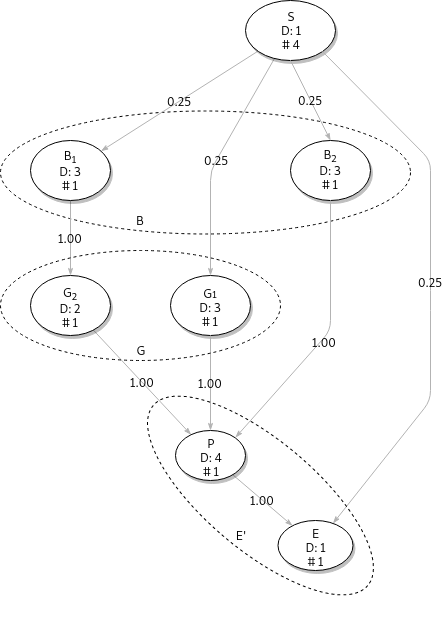

The diagram above was exported from draw.io. Its source (the exported page's mxGraphModel, read from the mxfile embedded in the PNG):
<mxGraphModel dx="838" dy="487" grid="1" gridSize="10" guides="1" tooltips="1" connect="1" arrows="1" fold="1" page="1" pageScale="1" pageWidth="1100" pageHeight="850" background="none" math="0" shadow="0">
  <root>
    <mxCell id="0" />
    <mxCell id="1" parent="0" />
    <mxCell id="V0YorhsyG2WKZcjtIYjI-7" value="" style="ellipse;whiteSpace=wrap;html=1;fillColor=none;dashed=1;" parent="1" vertex="1">
      <mxGeometry x="180" y="150" width="410" height="123" as="geometry" />
    </mxCell>
    <mxCell id="1ea317790d2ca983-13" value="0.25" style="edgeStyle=none;rounded=1;html=1;labelBackgroundColor=none;startArrow=none;startFill=0;startSize=5;endArrow=classicThin;endFill=1;endSize=5;jettySize=auto;orthogonalLoop=1;strokeColor=#B3B3B3;strokeWidth=1;fontFamily=Verdana;fontSize=12;fontColor=#000000;" parent="1" source="1ea317790d2ca983-1" target="1ea317790d2ca983-9" edge="1">
      <mxGeometry relative="1" as="geometry" />
    </mxCell>
    <mxCell id="1ea317790d2ca983-14" value="0.25" style="edgeStyle=none;rounded=1;html=1;labelBackgroundColor=none;startArrow=none;startFill=0;startSize=5;endArrow=classicThin;endFill=1;endSize=5;jettySize=auto;orthogonalLoop=1;strokeColor=#B3B3B3;strokeWidth=1;fontFamily=Verdana;fontSize=12;fontColor=#000000;" parent="1" source="1ea317790d2ca983-1" target="1ea317790d2ca983-3" edge="1">
      <mxGeometry relative="1" as="geometry">
        <Array as="points">
          <mxPoint x="390" y="210" />
        </Array>
      </mxGeometry>
    </mxCell>
    <mxCell id="1ea317790d2ca983-1" value="S&lt;br&gt;D: 1&lt;br&gt;# 4&lt;br&gt;" style="ellipse;whiteSpace=wrap;html=1;rounded=0;shadow=1;comic=0;labelBackgroundColor=none;strokeColor=#000000;strokeWidth=1;fillColor=#FFFFFF;fontFamily=Verdana;fontSize=12;fontColor=#000000;align=center;" parent="1" vertex="1">
      <mxGeometry x="425" y="40" width="90" height="60" as="geometry" />
    </mxCell>
    <mxCell id="1ea317790d2ca983-2" value="B&lt;sub&gt;2&lt;br&gt;&lt;/sub&gt;D: 3&lt;br&gt;# 1&lt;sub&gt;&lt;br&gt;&lt;/sub&gt;" style="ellipse;whiteSpace=wrap;html=1;rounded=0;shadow=1;comic=0;labelBackgroundColor=none;strokeColor=#000000;strokeWidth=1;fillColor=#FFFFFF;fontFamily=Verdana;fontSize=12;fontColor=#000000;align=center;" parent="1" vertex="1">
      <mxGeometry x="470" y="180" width="80" height="60" as="geometry" />
    </mxCell>
    <mxCell id="1ea317790d2ca983-3" value="&lt;sub&gt;&lt;span style=&quot;font-size: 12px&quot;&gt;G&lt;/span&gt;1&lt;br&gt;&lt;/sub&gt;D: 3&lt;br&gt;# 1&lt;br&gt;" style="ellipse;whiteSpace=wrap;html=1;rounded=0;shadow=1;comic=0;labelBackgroundColor=none;strokeColor=#000000;strokeWidth=1;fillColor=#FFFFFF;fontFamily=Verdana;fontSize=12;fontColor=#000000;align=center;" parent="1" vertex="1">
      <mxGeometry x="350" y="315" width="80" height="60" as="geometry" />
    </mxCell>
    <mxCell id="1ea317790d2ca983-17" value="0.25" style="edgeStyle=none;rounded=1;html=1;labelBackgroundColor=none;startArrow=none;startFill=0;startSize=5;endArrow=classicThin;endFill=1;endSize=5;jettySize=auto;orthogonalLoop=1;strokeColor=#B3B3B3;strokeWidth=1;fontFamily=Verdana;fontSize=12;fontColor=#000000;exitX=1;exitY=1;exitDx=0;exitDy=0;" parent="1" source="1ea317790d2ca983-1" target="1ea317790d2ca983-8" edge="1">
      <mxGeometry relative="1" as="geometry">
        <mxPoint x="390" y="230" as="sourcePoint" />
        <Array as="points">
          <mxPoint x="610" y="200" />
          <mxPoint x="610" y="340" />
          <mxPoint x="610" y="440" />
        </Array>
      </mxGeometry>
    </mxCell>
    <mxCell id="1ea317790d2ca983-8" value="&lt;sub&gt;&lt;span style=&quot;font-size: 12px&quot;&gt;E&lt;/span&gt;&lt;br&gt;&lt;/sub&gt;&lt;span&gt;D: 1&lt;/span&gt;&lt;br&gt;&lt;span&gt;# 1&lt;/span&gt;" style="ellipse;whiteSpace=wrap;html=1;rounded=0;shadow=1;comic=0;labelBackgroundColor=none;strokeColor=#000000;strokeWidth=1;fillColor=#FFFFFF;fontFamily=Verdana;fontSize=12;fontColor=#000000;align=center;" parent="1" vertex="1">
      <mxGeometry x="457.5" y="560" width="75" height="50" as="geometry" />
    </mxCell>
    <mxCell id="1ea317790d2ca983-19" value="1.00" style="edgeStyle=none;rounded=1;html=1;labelBackgroundColor=none;startArrow=none;startFill=0;startSize=5;endArrow=classicThin;endFill=1;endSize=5;jettySize=auto;orthogonalLoop=1;strokeColor=#B3B3B3;strokeWidth=1;fontFamily=Verdana;fontSize=12;fontColor=#000000;" parent="1" source="1ea317790d2ca983-9" target="1ea317790d2ca983-10" edge="1">
      <mxGeometry relative="1" as="geometry" />
    </mxCell>
    <mxCell id="1ea317790d2ca983-9" value="B&lt;sub&gt;1&lt;br&gt;&lt;/sub&gt;D: 3&lt;br&gt;# 1&lt;br&gt;" style="ellipse;whiteSpace=wrap;html=1;rounded=0;shadow=1;comic=0;labelBackgroundColor=none;strokeColor=#000000;strokeWidth=1;fillColor=#FFFFFF;fontFamily=Verdana;fontSize=12;fontColor=#000000;align=center;" parent="1" vertex="1">
      <mxGeometry x="210" y="180" width="80" height="60" as="geometry" />
    </mxCell>
    <mxCell id="1ea317790d2ca983-20" value="1.00" style="edgeStyle=none;rounded=1;html=1;labelBackgroundColor=none;startArrow=none;startFill=0;startSize=5;endArrow=classicThin;endFill=1;endSize=5;jettySize=auto;orthogonalLoop=1;strokeColor=#B3B3B3;strokeWidth=1;fontFamily=Verdana;fontSize=12;fontColor=#000000;" parent="1" source="1ea317790d2ca983-10" target="1ea317790d2ca983-11" edge="1">
      <mxGeometry relative="1" as="geometry" />
    </mxCell>
    <mxCell id="1ea317790d2ca983-10" value="&lt;sub&gt;&lt;span style=&quot;font-size: 12px&quot;&gt;G&lt;sub&gt;2&lt;/sub&gt;&lt;/span&gt;&lt;br&gt;&lt;/sub&gt;&lt;span&gt;D: 2&lt;/span&gt;&lt;br&gt;&lt;span&gt;# 1&lt;/span&gt;" style="ellipse;whiteSpace=wrap;html=1;rounded=0;shadow=1;comic=0;labelBackgroundColor=none;strokeColor=#000000;strokeWidth=1;fillColor=#FFFFFF;fontFamily=Verdana;fontSize=12;fontColor=#000000;align=center;" parent="1" vertex="1">
      <mxGeometry x="210" y="315" width="80" height="60" as="geometry" />
    </mxCell>
    <mxCell id="1ea317790d2ca983-18" value="1.00" style="edgeStyle=none;rounded=1;html=1;labelBackgroundColor=none;startArrow=none;startFill=0;startSize=5;endArrow=classicThin;endFill=1;endSize=5;jettySize=auto;orthogonalLoop=1;strokeColor=#B3B3B3;strokeWidth=1;fontFamily=Verdana;fontSize=12;fontColor=#000000;" parent="1" source="1ea317790d2ca983-11" target="1ea317790d2ca983-8" edge="1">
      <mxGeometry relative="1" as="geometry" />
    </mxCell>
    <mxCell id="1ea317790d2ca983-11" value="&lt;sub&gt;&lt;span style=&quot;font-size: 12px&quot;&gt;P&lt;/span&gt;&lt;br&gt;&lt;/sub&gt;D: 4&lt;br&gt;# 1&lt;br&gt;" style="ellipse;whiteSpace=wrap;html=1;rounded=0;shadow=1;comic=0;labelBackgroundColor=none;strokeColor=#000000;strokeWidth=1;fillColor=#FFFFFF;fontFamily=Verdana;fontSize=12;fontColor=#000000;align=center;" parent="1" vertex="1">
      <mxGeometry x="355" y="470" width="70" height="50" as="geometry" />
    </mxCell>
    <mxCell id="V0YorhsyG2WKZcjtIYjI-1" value="1.00" style="edgeStyle=none;rounded=1;html=1;labelBackgroundColor=none;startArrow=none;startFill=0;startSize=5;endArrow=classicThin;endFill=1;endSize=5;jettySize=auto;orthogonalLoop=1;strokeColor=#B3B3B3;strokeWidth=1;fontFamily=Verdana;fontSize=12;fontColor=#000000;exitX=0.5;exitY=1;exitDx=0;exitDy=0;entryX=1;entryY=0;entryDx=0;entryDy=0;" parent="1" source="1ea317790d2ca983-2" target="1ea317790d2ca983-11" edge="1">
      <mxGeometry x="0.0455" y="4" relative="1" as="geometry">
        <mxPoint x="500" y="260" as="sourcePoint" />
        <mxPoint x="604.5597194933976" y="418.0987399989307" as="targetPoint" />
        <Array as="points">
          <mxPoint x="510" y="370" />
        </Array>
        <mxPoint as="offset" />
      </mxGeometry>
    </mxCell>
    <mxCell id="V0YorhsyG2WKZcjtIYjI-4" value="0.25" style="edgeStyle=none;rounded=1;html=1;labelBackgroundColor=none;startArrow=none;startFill=0;startSize=5;endArrow=classicThin;endFill=1;endSize=5;jettySize=auto;orthogonalLoop=1;strokeColor=#B3B3B3;strokeWidth=1;fontFamily=Verdana;fontSize=12;fontColor=#000000;exitX=0.5;exitY=1;exitDx=0;exitDy=0;entryX=0.5;entryY=0;entryDx=0;entryDy=0;" parent="1" source="1ea317790d2ca983-1" target="1ea317790d2ca983-2" edge="1">
      <mxGeometry relative="1" as="geometry">
        <mxPoint x="669.950363658887" y="330.8735183147021" as="sourcePoint" />
        <mxPoint x="844.5597194933976" y="359.0987399989307" as="targetPoint" />
      </mxGeometry>
    </mxCell>
    <mxCell id="V0YorhsyG2WKZcjtIYjI-5" value="1.00" style="edgeStyle=none;rounded=1;html=1;labelBackgroundColor=none;startArrow=none;startFill=0;startSize=5;endArrow=classicThin;endFill=1;endSize=5;jettySize=auto;orthogonalLoop=1;strokeColor=#B3B3B3;strokeWidth=1;fontFamily=Verdana;fontSize=12;fontColor=#000000;exitX=0.5;exitY=1;exitDx=0;exitDy=0;entryX=0.5;entryY=0;entryDx=0;entryDy=0;" parent="1" source="1ea317790d2ca983-3" target="1ea317790d2ca983-11" edge="1">
      <mxGeometry relative="1" as="geometry">
        <mxPoint x="313.950363658887" y="530.8735183147021" as="sourcePoint" />
        <mxPoint x="488.55971949339755" y="559.0987399989307" as="targetPoint" />
      </mxGeometry>
    </mxCell>
    <mxCell id="V0YorhsyG2WKZcjtIYjI-8" value="" style="ellipse;whiteSpace=wrap;html=1;fillColor=none;dashed=1;" parent="1" vertex="1">
      <mxGeometry x="180" y="290" width="280" height="110" as="geometry" />
    </mxCell>
    <mxCell id="V0YorhsyG2WKZcjtIYjI-9" value="" style="ellipse;whiteSpace=wrap;html=1;fillColor=none;dashed=1;rotation=40;" parent="1" vertex="1">
      <mxGeometry x="300" y="480" width="280" height="110" as="geometry" />
    </mxCell>
    <mxCell id="V0YorhsyG2WKZcjtIYjI-11" value="E'" style="text;html=1;strokeColor=none;fillColor=none;align=center;verticalAlign=middle;whiteSpace=wrap;rounded=0;dashed=1;" parent="1" vertex="1">
      <mxGeometry x="400" y="565" width="40" height="20" as="geometry" />
    </mxCell>
    <mxCell id="V0YorhsyG2WKZcjtIYjI-12" value="G" style="text;html=1;strokeColor=none;fillColor=none;align=center;verticalAlign=middle;whiteSpace=wrap;rounded=0;dashed=1;" parent="1" vertex="1">
      <mxGeometry x="300" y="380" width="40" height="20" as="geometry" />
    </mxCell>
    <mxCell id="V0YorhsyG2WKZcjtIYjI-13" value="B" style="text;html=1;strokeColor=none;fillColor=none;align=center;verticalAlign=middle;whiteSpace=wrap;rounded=0;dashed=1;" parent="1" vertex="1">
      <mxGeometry x="300" y="250" width="40" height="20" as="geometry" />
    </mxCell>
  </root>
</mxGraphModel>